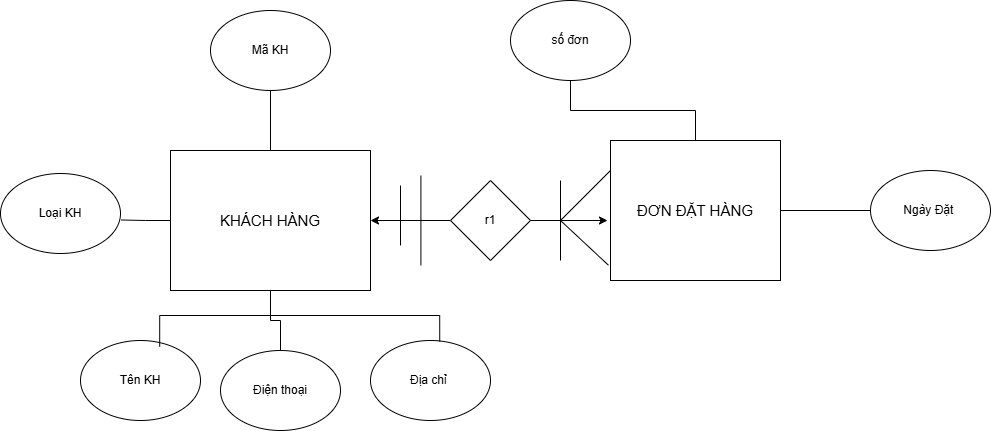

The diagram above was exported from draw.io. Its source (the exported page's mxGraphModel, read from the mxfile embedded in the PNG):
<mxGraphModel dx="1244" dy="694" grid="1" gridSize="10" guides="1" tooltips="1" connect="1" arrows="1" fold="1" page="1" pageScale="1" pageWidth="1600" pageHeight="1200" math="0" shadow="0">
  <root>
    <mxCell id="0" />
    <mxCell id="1" parent="0" />
    <mxCell id="A9FqGU7uLHhi6X4I-88E-23" edge="1" parent="1" source="A9FqGU7uLHhi6X4I-88E-1" style="edgeStyle=orthogonalEdgeStyle;rounded=0;orthogonalLoop=1;jettySize=auto;html=1;entryX=0.5;entryY=0;entryDx=0;entryDy=0;endArrow=none;endFill=0;" target="A9FqGU7uLHhi6X4I-88E-17">
      <mxGeometry relative="1" as="geometry" />
    </mxCell>
    <mxCell id="3SpKPPEM825h2_JWF1z2-2" edge="1" parent="1" source="A9FqGU7uLHhi6X4I-88E-1" style="edgeStyle=orthogonalEdgeStyle;rounded=0;orthogonalLoop=1;jettySize=auto;html=1;entryX=0.5;entryY=1;entryDx=0;entryDy=0;endArrow=none;endFill=0;" target="3SpKPPEM825h2_JWF1z2-1">
      <mxGeometry relative="1" as="geometry" />
    </mxCell>
    <mxCell id="A9FqGU7uLHhi6X4I-88E-1" parent="1" style="rounded=0;whiteSpace=wrap;html=1;fontSize=15;" value="KHÁCH HÀNG" vertex="1">
      <mxGeometry height="140" width="200" x="250" y="240" as="geometry" />
    </mxCell>
    <mxCell id="A9FqGU7uLHhi6X4I-88E-14" edge="1" parent="1" source="A9FqGU7uLHhi6X4I-88E-2" style="edgeStyle=orthogonalEdgeStyle;rounded=0;orthogonalLoop=1;jettySize=auto;html=1;entryX=0;entryY=0.5;entryDx=0;entryDy=0;endArrow=none;endFill=0;" target="A9FqGU7uLHhi6X4I-88E-13">
      <mxGeometry relative="1" as="geometry" />
    </mxCell>
    <mxCell id="A9FqGU7uLHhi6X4I-88E-15" edge="1" parent="1" source="A9FqGU7uLHhi6X4I-88E-2" style="edgeStyle=orthogonalEdgeStyle;rounded=0;orthogonalLoop=1;jettySize=auto;html=1;entryX=0.5;entryY=1;entryDx=0;entryDy=0;endArrow=none;endFill=0;" target="A9FqGU7uLHhi6X4I-88E-12">
      <mxGeometry relative="1" as="geometry" />
    </mxCell>
    <mxCell id="A9FqGU7uLHhi6X4I-88E-2" parent="1" style="rounded=0;whiteSpace=wrap;html=1;fontSize=15;" value="ĐƠN ĐẶT HÀNG" vertex="1">
      <mxGeometry height="140" width="170" x="690" y="230" as="geometry" />
    </mxCell>
    <mxCell id="A9FqGU7uLHhi6X4I-88E-5" edge="1" parent="1" source="A9FqGU7uLHhi6X4I-88E-3" style="edgeStyle=orthogonalEdgeStyle;rounded=0;orthogonalLoop=1;jettySize=auto;html=1;entryX=1;entryY=0.5;entryDx=0;entryDy=0;" target="A9FqGU7uLHhi6X4I-88E-1">
      <mxGeometry relative="1" as="geometry" />
    </mxCell>
    <mxCell id="A9FqGU7uLHhi6X4I-88E-3" parent="1" style="rhombus;whiteSpace=wrap;html=1;" value="r1" vertex="1">
      <mxGeometry height="80" width="80" x="530" y="270" as="geometry" />
    </mxCell>
    <mxCell id="A9FqGU7uLHhi6X4I-88E-4" edge="1" parent="1" source="A9FqGU7uLHhi6X4I-88E-3" style="edgeStyle=orthogonalEdgeStyle;rounded=0;orthogonalLoop=1;jettySize=auto;html=1;">
      <mxGeometry relative="1" as="geometry">
        <mxPoint x="687" y="310" as="targetPoint" />
      </mxGeometry>
    </mxCell>
    <mxCell id="A9FqGU7uLHhi6X4I-88E-7" edge="1" parent="1" style="endArrow=none;html=1;rounded=0;" value="">
      <mxGeometry height="50" relative="1" width="50" as="geometry">
        <mxPoint x="640" y="310" as="sourcePoint" />
        <mxPoint x="690" y="260" as="targetPoint" />
      </mxGeometry>
    </mxCell>
    <mxCell id="A9FqGU7uLHhi6X4I-88E-8" edge="1" parent="1" style="endArrow=none;html=1;rounded=0;entryX=-0.012;entryY=0.891;entryDx=0;entryDy=0;entryPerimeter=0;" target="A9FqGU7uLHhi6X4I-88E-2" value="">
      <mxGeometry height="50" relative="1" width="50" as="geometry">
        <mxPoint x="640" y="310" as="sourcePoint" />
        <mxPoint x="690" y="260" as="targetPoint" />
      </mxGeometry>
    </mxCell>
    <mxCell id="A9FqGU7uLHhi6X4I-88E-9" edge="1" parent="1" style="endArrow=none;html=1;rounded=0;" value="">
      <mxGeometry height="50" relative="1" width="50" as="geometry">
        <mxPoint x="640" y="350" as="sourcePoint" />
        <mxPoint x="640" y="270" as="targetPoint" />
      </mxGeometry>
    </mxCell>
    <mxCell id="A9FqGU7uLHhi6X4I-88E-10" edge="1" parent="1" style="endArrow=none;html=1;rounded=0;" value="">
      <mxGeometry height="50" relative="1" width="50" as="geometry">
        <mxPoint x="480" y="335" as="sourcePoint" />
        <mxPoint x="480" y="275" as="targetPoint" />
      </mxGeometry>
    </mxCell>
    <mxCell id="A9FqGU7uLHhi6X4I-88E-11" edge="1" parent="1" style="endArrow=none;html=1;rounded=0;" value="">
      <mxGeometry height="50" relative="1" width="50" as="geometry">
        <mxPoint x="500.4" y="355" as="sourcePoint" />
        <mxPoint x="500.4" y="265" as="targetPoint" />
      </mxGeometry>
    </mxCell>
    <mxCell id="A9FqGU7uLHhi6X4I-88E-12" parent="1" style="ellipse;whiteSpace=wrap;html=1;" value="số đơn" vertex="1">
      <mxGeometry height="80" width="120" x="590" y="90" as="geometry" />
    </mxCell>
    <mxCell id="A9FqGU7uLHhi6X4I-88E-13" parent="1" style="ellipse;whiteSpace=wrap;html=1;" value="Ngày Đặt&amp;nbsp;" vertex="1">
      <mxGeometry height="80" width="120" x="950" y="260" as="geometry" />
    </mxCell>
    <mxCell id="A9FqGU7uLHhi6X4I-88E-16" parent="1" style="ellipse;whiteSpace=wrap;html=1;" value="Tên KH" vertex="1">
      <mxGeometry height="80" width="120" x="160" y="430" as="geometry" />
    </mxCell>
    <mxCell id="A9FqGU7uLHhi6X4I-88E-17" parent="1" style="ellipse;whiteSpace=wrap;html=1;" value="Điện thoại" vertex="1">
      <mxGeometry height="80" width="120" x="300" y="440" as="geometry" />
    </mxCell>
    <mxCell id="A9FqGU7uLHhi6X4I-88E-18" parent="1" style="ellipse;whiteSpace=wrap;html=1;" value="Địa chỉ&amp;nbsp;" vertex="1">
      <mxGeometry height="80" width="120" x="450" y="430" as="geometry" />
    </mxCell>
    <mxCell id="A9FqGU7uLHhi6X4I-88E-21" parent="1" style="ellipse;whiteSpace=wrap;html=1;" value="Loại KH" vertex="1">
      <mxGeometry height="80" width="120" x="80" y="263" as="geometry" />
    </mxCell>
    <mxCell id="A9FqGU7uLHhi6X4I-88E-22" edge="1" parent="1" source="A9FqGU7uLHhi6X4I-88E-1" style="edgeStyle=orthogonalEdgeStyle;rounded=0;orthogonalLoop=1;jettySize=auto;html=1;entryX=0.66;entryY=0.077;entryDx=0;entryDy=0;entryPerimeter=0;endArrow=none;endFill=0;" target="A9FqGU7uLHhi6X4I-88E-16">
      <mxGeometry relative="1" as="geometry" />
    </mxCell>
    <mxCell id="A9FqGU7uLHhi6X4I-88E-24" edge="1" parent="1" source="A9FqGU7uLHhi6X4I-88E-1" style="edgeStyle=orthogonalEdgeStyle;rounded=0;orthogonalLoop=1;jettySize=auto;html=1;entryX=0.577;entryY=0.013;entryDx=0;entryDy=0;entryPerimeter=0;endArrow=none;endFill=0;" target="A9FqGU7uLHhi6X4I-88E-18">
      <mxGeometry relative="1" as="geometry" />
    </mxCell>
    <mxCell id="A9FqGU7uLHhi6X4I-88E-25" edge="1" parent="1" source="A9FqGU7uLHhi6X4I-88E-1" style="edgeStyle=orthogonalEdgeStyle;rounded=0;orthogonalLoop=1;jettySize=auto;html=1;entryX=1.005;entryY=0.581;entryDx=0;entryDy=0;entryPerimeter=0;endArrow=none;endFill=0;" target="A9FqGU7uLHhi6X4I-88E-21">
      <mxGeometry relative="1" as="geometry" />
    </mxCell>
    <mxCell id="3SpKPPEM825h2_JWF1z2-1" parent="1" style="ellipse;whiteSpace=wrap;html=1;" value="Mã KH" vertex="1">
      <mxGeometry height="80" width="120" x="290" y="100" as="geometry" />
    </mxCell>
  </root>
</mxGraphModel>